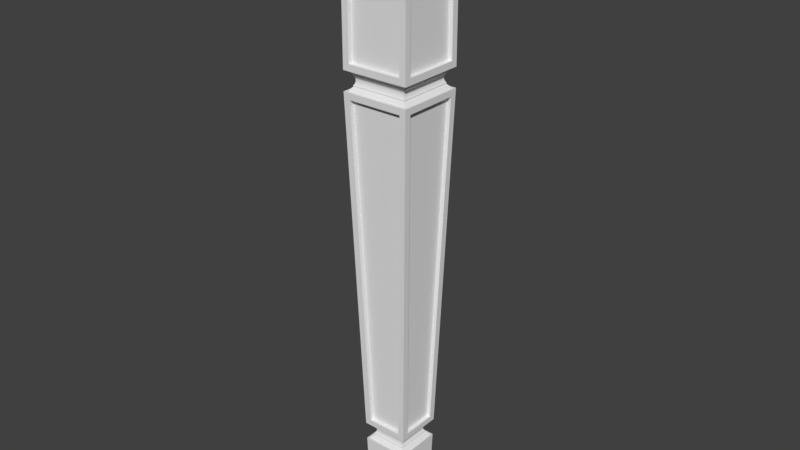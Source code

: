 # Source: OWP_1719.blend  (saved by Blender 2.78.0; exported with 4.5.12 LTS)
import bpy
from mathutils import Matrix  # noqa: F401  (used for matrix-valued properties, if any)

bpy.ops.wm.read_factory_settings(use_empty=True)
scene = bpy.context.scene
scene.name = 'Scene'

# ---- collections
col_collection_1 = bpy.data.collections.new('Collection 1'); scene.collection.children.link(col_collection_1)

# ---- world
world_world = bpy.data.worlds.new('World'); scene.world = world_world
world_world.color = (0.05088, 0.05088, 0.05088)
world_world.use_sun_shadow = False
world_world.sun_shadow_jitter_overblur = 0.0
world_world.cycles.sampling_method = 'MANUAL'

# ---- meshes
me_owp_1719_3dsolid = bpy.data.meshes.new('OWP 1719 3dsolid')
me_owp_1719_3dsolid.from_pydata([(3.494, 0.9679, 5.497), (3.494, 3.04, 5.497), (3.256, 0.9679, 5.504), (3.256, 3.04, 5.504), (4.073, 0.3897, 25.25), (3.834, 0.3897, 25.26), (4.073, 3.618, 25.25), (3.834, 3.618, 25.26), (0.6727, 3.04, 5.497), (0.6727, 0.9679, 5.497), (0.9116, 3.04, 5.504), (0.9116, 0.9679, 5.504), (0.09456, 3.618, 25.25), (0.3335, 3.618, 25.26), (0.09456, 0.3897, 25.25), (0.3335, 0.3897, 25.26), (0.4805, 0.2533, 25.26), (3.709, 0.2533, 25.26), (0.4805, 0.003443, 25.25), (3.709, 0.003443, 25.25), (3.13, 0.8315, 5.504), (3.13, 0.5816, 5.497), (1.059, 0.8315, 5.504), (1.059, 0.5816, 5.497), (3.709, 3.732, 25.26), (0.4805, 3.732, 25.26), (3.709, 3.982, 25.25), (0.4805, 3.982, 25.25), (3.13, 3.153, 5.504), (3.13, 3.403, 5.497), (1.059, 3.153, 5.504), (1.059, 3.403, 5.497), (0.4586, -0.007528, 35.62), (0.4586, 0.2425, 35.62), (3.709, -0.007528, 35.62), (3.709, 0.2425, 35.62), (3.709, -0.007528, 27.13), (3.709, 0.2425, 27.13), (0.4586, -0.007528, 27.13), (0.4586, 0.2425, 27.13), (3.834, 3.617, 35.62), (4.084, 3.617, 35.62), (3.834, 0.3675, 35.62), (4.084, 0.3675, 35.62), (3.834, 0.3675, 27.13), (4.084, 0.3675, 27.13), (3.834, 3.617, 27.13), (4.084, 3.617, 27.13), (3.326, 3.234, 4.03), (3.246, 3.155, 4.152), (3.326, 0.7504, 4.03), (3.246, 0.83, 4.152), (3.14, 0.9361, 4.253), (3.14, 3.049, 4.253), (3.14, 3.049, 4.316), (3.14, 0.9361, 4.316), (3.096, 0.9802, 4.372), (3.096, 3.005, 4.372), (3.054, 2.963, 4.47), (3.064, 1.012, 4.435), (3.064, 2.973, 4.435), (3.047, 2.956, 4.504), (3.047, 1.029, 4.504), (3.044, 1.032, 4.54), (3.044, 2.953, 4.54), (3.044, 1.032, 4.576), (3.044, 2.953, 4.576), (3.054, 1.022, 4.47), (3.044, 2.953, 4.611), (3.047, 2.956, 4.647), (3.047, 1.029, 4.647), (3.054, 1.022, 4.682), (3.054, 2.963, 4.682), (3.096, 3.005, 4.78), (3.064, 1.012, 4.716), (3.064, 2.973, 4.716), (3.14, 3.049, 4.835), (3.14, 0.9361, 4.835), (3.096, 0.9802, 4.78), (3.044, 1.032, 4.611), (3.14, 3.049, 4.898), (3.14, 0.9361, 4.898), (3.246, 3.155, 4.999), (3.246, 0.83, 4.999), (3.326, 0.7504, 5.122), (3.326, 3.234, 5.122), (4.084, 3.992, 25.63), (3.484, 3.392, 5.122), (3.484, 0.5926, 5.122), (4.084, -0.007528, 25.63), (3.926, 3.835, 25.63), (3.847, 3.756, 25.75), (3.926, 0.1496, 25.63), (3.847, 0.2292, 25.75), (3.741, 0.3352, 25.85), (3.741, 3.65, 25.85), (3.741, 3.65, 25.93), (3.741, 0.3352, 25.93), (3.7, 0.3761, 25.98), (3.7, 3.609, 25.98), (3.651, 3.56, 26.12), (3.67, 0.4062, 26.05), (3.67, 3.579, 26.05), (3.645, 3.554, 26.19), (3.645, 0.4309, 26.19), (3.651, 0.4247, 26.26), (3.651, 3.56, 26.26), (3.7, 3.609, 26.39), (3.67, 0.4062, 26.33), (3.67, 3.579, 26.33), (3.741, 3.65, 26.45), (3.741, 0.3352, 26.45), (3.7, 0.3761, 26.39), (3.651, 0.4247, 26.12), (3.741, 3.65, 26.53), (3.741, 0.3352, 26.53), (3.847, 3.756, 26.63), (3.847, 0.2292, 26.63), (3.926, 0.1496, 26.75), (3.926, 3.835, 26.75), (3.452, 3.36, 4.03), (3.452, 0.6245, 4.03), (3.334, 3.242, 1e-06), (3.334, 0.7425, 1e-06), (0.7157, 3.36, 4.03), (0.8336, 3.242, 1e-06), (0.7157, 0.6245, 4.03), (0.8336, 0.7425, 1e-06), (1.027, 3.049, 4.253), (0.9211, 3.155, 4.152), (1.027, 0.9361, 4.253), (0.9211, 0.83, 4.152), (0.8416, 0.7504, 4.03), (0.8416, 3.234, 4.03), (1.027, 3.049, 4.316), (1.027, 0.9361, 4.316), (1.123, 2.953, 4.576), (1.123, 2.953, 4.54), (1.123, 1.032, 4.576), (1.12, 2.956, 4.504), (1.12, 1.029, 4.504), (1.113, 1.022, 4.47), (1.113, 2.963, 4.47), (1.071, 3.005, 4.372), (1.103, 1.012, 4.435), (1.103, 2.973, 4.435), (1.071, 0.9802, 4.372), (1.123, 1.032, 4.54), (1.027, 0.9361, 4.835), (1.027, 3.049, 4.835), (1.071, 0.9802, 4.78), (1.071, 3.005, 4.78), (1.113, 2.963, 4.682), (1.103, 1.012, 4.716), (1.103, 2.973, 4.716), (1.12, 2.956, 4.647), (1.12, 1.029, 4.647), (1.123, 1.032, 4.611), (1.123, 2.953, 4.611), (1.113, 1.022, 4.682), (1.027, 3.049, 4.898), (1.027, 0.9361, 4.898), (0.8416, 3.234, 5.122), (0.9211, 3.155, 4.999), (0.8416, 0.7504, 5.122), (0.9211, 0.83, 4.999), (0.0836, 3.992, 25.63), (0.6837, 0.5926, 5.122), (0.6837, 3.392, 5.122), (0.0836, -0.007528, 25.63), (0.4264, 3.65, 25.85), (0.3203, 3.756, 25.75), (0.4264, 0.3352, 25.85), (0.3203, 0.2292, 25.75), (0.2408, 0.1496, 25.63), (0.2408, 3.835, 25.63), (0.4264, 3.65, 25.93), (0.4264, 0.3352, 25.93), (0.4264, 0.3352, 26.45), (0.4264, 3.65, 26.45), (0.4672, 0.3761, 26.39), (0.4672, 3.609, 26.39), (0.5158, 3.56, 26.26), (0.4974, 0.4062, 26.33), (0.4974, 3.579, 26.33), (0.522, 3.554, 26.19), (0.522, 0.4309, 26.19), (0.5158, 0.4247, 26.12), (0.5158, 3.56, 26.12), (0.4672, 3.609, 25.98), (0.4974, 0.4062, 26.05), (0.4974, 3.579, 26.05), (0.4672, 0.3761, 25.98), (0.5158, 0.4247, 26.26), (0.4264, 3.65, 26.53), (0.4264, 0.3352, 26.53), (0.2408, 3.835, 26.75), (0.3203, 3.756, 26.63), (0.2408, 0.1496, 26.75), (0.3203, 0.2292, 26.63), (4.084, -0.007528, 36.0), (4.084, 3.992, 36.0), (4.084, -0.007528, 26.75), (4.084, 3.992, 26.75), (0.0836, -0.007528, 26.75), (0.0836, -0.007528, 36.0), (0.0836, 3.992, 26.75), (0.0836, 3.992, 36.0)], [], [(0, 1, 2), (1, 3, 2), (4, 0, 5), (0, 2, 5), (6, 4, 7), (4, 5, 7), (6, 7, 1), (7, 3, 1), (7, 5, 3), (5, 2, 3), (8, 9, 10), (9, 11, 10), (12, 8, 13), (8, 10, 13), (14, 12, 15), (12, 13, 15), (14, 15, 9), (15, 11, 9), (13, 10, 15), (10, 11, 15), (16, 17, 18), (17, 19, 18), (20, 21, 17), (21, 19, 17), (20, 22, 21), (22, 23, 21), (22, 16, 23), (16, 18, 23), (17, 16, 20), (16, 22, 20), (24, 25, 26), (25, 27, 26), (28, 24, 29), (24, 26, 29), (30, 28, 31), (28, 29, 31), (30, 31, 25), (31, 27, 25), (24, 28, 25), (28, 30, 25), (32, 33, 34), (33, 35, 34), (36, 34, 37), (34, 35, 37), (36, 37, 38), (37, 39, 38), (32, 38, 33), (38, 39, 33), (33, 39, 35), (39, 37, 35), (40, 41, 42), (41, 43, 42), (44, 42, 45), (42, 43, 45), (44, 45, 46), (45, 47, 46), (40, 46, 41), (46, 47, 41), (42, 44, 40), (44, 46, 40), (48, 49, 50), (50, 49, 51), (52, 51, 53), (53, 51, 49), (53, 54, 52), (54, 55, 52), (55, 54, 56), (54, 57, 56), (58, 59, 60), (61, 62, 58), (62, 61, 63), (61, 64, 63), (65, 63, 66), (62, 67, 58), (67, 59, 58), (59, 56, 60), (56, 57, 60), (66, 63, 64), (66, 68, 65), (69, 70, 68), (70, 69, 71), (69, 72, 71), (73, 74, 75), (76, 77, 73), (77, 78, 73), (78, 74, 73), (74, 71, 75), (70, 79, 68), (79, 65, 68), (71, 72, 75), (76, 80, 77), (80, 81, 77), (80, 82, 81), (81, 82, 83), (84, 83, 85), (85, 83, 82), (6, 86, 4), (86, 6, 87), (6, 1, 87), (4, 88, 0), (86, 89, 4), (89, 88, 4), (88, 87, 0), (0, 87, 1), (90, 91, 92), (92, 91, 93), (94, 93, 95), (95, 93, 91), (95, 96, 94), (96, 97, 94), (97, 96, 98), (96, 99, 98), (100, 101, 102), (103, 104, 100), (104, 103, 105), (103, 106, 105), (107, 108, 109), (110, 111, 107), (111, 112, 107), (112, 108, 107), (108, 105, 109), (104, 113, 100), (113, 101, 100), (101, 98, 102), (98, 99, 102), (105, 106, 109), (110, 114, 111), (114, 115, 111), (114, 116, 115), (115, 116, 117), (118, 117, 119), (119, 117, 116), (120, 121, 122), (121, 123, 122), (124, 125, 126), (125, 127, 126), (128, 129, 130), (130, 129, 131), (132, 131, 133), (133, 131, 129), (134, 128, 135), (128, 130, 135), (136, 137, 138), (139, 140, 137), (140, 139, 141), (139, 142, 141), (143, 144, 145), (134, 135, 143), (135, 146, 143), (146, 144, 143), (144, 141, 145), (140, 147, 137), (147, 138, 137), (141, 142, 145), (148, 149, 150), (149, 151, 150), (152, 153, 154), (155, 156, 152), (156, 155, 157), (155, 158, 157), (138, 157, 136), (156, 159, 152), (159, 153, 152), (153, 150, 154), (150, 151, 154), (157, 158, 136), (160, 149, 161), (149, 148, 161), (162, 163, 164), (164, 163, 165), (161, 165, 160), (160, 165, 163), (14, 166, 12), (9, 167, 14), (167, 9, 168), (9, 8, 168), (166, 168, 12), (167, 169, 14), (169, 166, 14), (168, 8, 12), (170, 171, 172), (172, 171, 173), (174, 173, 175), (175, 173, 171), (176, 170, 177), (170, 172, 177), (178, 179, 180), (179, 181, 180), (182, 183, 184), (185, 186, 182), (186, 185, 187), (185, 188, 187), (189, 190, 191), (176, 177, 189), (177, 192, 189), (192, 190, 189), (190, 187, 191), (186, 193, 182), (193, 183, 182), (183, 180, 184), (180, 181, 184), (187, 188, 191), (194, 179, 195), (179, 178, 195), (196, 197, 198), (198, 197, 199), (195, 199, 194), (194, 199, 197), (123, 127, 122), (127, 125, 122), (120, 122, 124), (122, 125, 124), (121, 126, 123), (126, 127, 123), (50, 51, 132), (132, 51, 131), (130, 131, 52), (52, 131, 51), (52, 55, 130), (55, 135, 130), (135, 55, 146), (55, 56, 146), (67, 144, 59), (62, 140, 67), (140, 62, 147), (62, 63, 147), (138, 147, 65), (140, 141, 67), (141, 144, 67), (144, 146, 59), (146, 56, 59), (65, 147, 63), (65, 79, 138), (70, 156, 79), (156, 70, 159), (70, 71, 159), (78, 153, 74), (77, 148, 78), (148, 150, 78), (150, 153, 78), (153, 159, 74), (156, 157, 79), (157, 138, 79), (159, 71, 74), (77, 81, 148), (81, 161, 148), (81, 83, 161), (161, 83, 165), (164, 165, 84), (84, 165, 83), (162, 87, 85), (164, 167, 162), (164, 84, 167), (167, 84, 88), (87, 88, 85), (85, 88, 84), (167, 168, 162), (168, 87, 162), (19, 89, 18), (89, 19, 88), (19, 21, 88), (18, 167, 23), (89, 169, 18), (169, 167, 18), (167, 88, 23), (23, 88, 21), (92, 93, 174), (174, 93, 173), (172, 173, 94), (94, 173, 93), (41, 200, 43), (200, 41, 201), (45, 202, 47), (45, 43, 202), (202, 203, 47), (203, 201, 47), (47, 201, 41), (200, 202, 43), (94, 97, 172), (97, 177, 172), (177, 97, 192), (97, 98, 192), (113, 190, 101), (104, 186, 113), (186, 104, 193), (104, 105, 193), (112, 183, 108), (111, 178, 112), (178, 180, 112), (180, 183, 112), (183, 193, 108), (186, 187, 113), (187, 190, 113), (190, 192, 101), (192, 98, 101), (193, 105, 108), (204, 205, 206), (205, 207, 206), (111, 115, 178), (115, 195, 178), (115, 117, 195), (195, 117, 199), (198, 199, 118), (118, 199, 117), (205, 200, 207), (200, 201, 207), (34, 205, 32), (205, 34, 200), (38, 204, 36), (38, 32, 204), (205, 204, 32), (204, 202, 36), (202, 200, 36), (36, 200, 34), (120, 48, 121), (120, 124, 48), (48, 124, 133), (121, 132, 126), (48, 50, 121), (50, 132, 121), (132, 133, 126), (126, 133, 124), (53, 49, 128), (128, 49, 129), (133, 129, 48), (48, 129, 49), (54, 53, 134), (53, 128, 134), (66, 64, 136), (61, 139, 64), (139, 61, 142), (61, 58, 142), (57, 145, 60), (54, 134, 57), (134, 143, 57), (143, 145, 57), (145, 142, 60), (139, 137, 64), (137, 136, 64), (142, 58, 60), (149, 76, 151), (76, 73, 151), (72, 154, 75), (69, 155, 72), (155, 69, 158), (69, 68, 158), (136, 158, 66), (155, 152, 72), (152, 154, 72), (154, 151, 75), (151, 73, 75), (158, 68, 66), (80, 76, 160), (76, 149, 160), (85, 82, 162), (162, 82, 163), (160, 163, 80), (80, 163, 82), (27, 86, 26), (31, 168, 27), (168, 31, 87), (31, 29, 87), (86, 87, 26), (168, 166, 27), (166, 86, 27), (87, 29, 26), (86, 90, 89), (86, 166, 90), (90, 166, 175), (89, 174, 169), (90, 92, 89), (92, 174, 89), (174, 175, 169), (169, 175, 166), (95, 91, 170), (170, 91, 171), (175, 171, 90), (90, 171, 91), (96, 95, 176), (95, 170, 176), (179, 110, 181), (110, 107, 181), (106, 184, 109), (103, 185, 106), (185, 103, 188), (103, 100, 188), (99, 191, 102), (96, 176, 99), (176, 189, 99), (189, 191, 99), (191, 188, 102), (185, 182, 106), (182, 184, 106), (184, 181, 109), (181, 107, 109), (188, 100, 102), (114, 110, 194), (110, 179, 194), (119, 116, 196), (196, 116, 197), (194, 197, 114), (114, 197, 116), (196, 203, 119), (198, 204, 196), (198, 118, 204), (204, 118, 202), (203, 202, 119), (119, 202, 118), (204, 206, 196), (206, 203, 196), (206, 207, 203), (207, 201, 203)])
_uv = me_owp_1719_3dsolid.uv_layers.new(name='UVMap')
_uv.uv.foreach_set('vector', [0.1182, 0.8225, 0.1182, 0.8853, 0.1111, 0.8225, 0.1182, 0.8853, 0.1111, 0.8853, 0.1111, 0.8225, 1.0, 0.0, 1.0, 0.5988, 0.9929, 0.0, 1.0, 0.5988, 0.9929, 0.5988, 0.9929, 0.0, 0.6504, 0.8038, 0.6504, 0.9016, 0.6433, 0.8038, 0.6504, 0.9016, 0.6433, 0.9016, 0.6433, 0.8038, 0.9858, 0.5988, 0.9787, 0.5988, 0.9858, 1.445e-08, 0.9787, 0.5988, 0.9787, 0.0, 0.9858, 1.445e-08, 0.5715, 0.5989, 0.4756, 0.5989, 0.5543, 0.0, 0.4756, 0.5989, 0.4927, 0.0, 0.5543, 0.0, 0.104, 0.8853, 0.104, 0.8225, 0.1111, 0.8853, 0.104, 0.8225, 0.1111, 0.8225, 0.1111, 0.8853, 0.9716, 0.5988, 0.9716, 1.445e-08, 0.9787, 0.5988, 0.9716, 1.445e-08, 0.9787, 0.0, 0.9787, 0.5988, 0.3589, 0.9192, 0.3589, 0.8214, 0.366, 0.9192, 0.3589, 0.8214, 0.366, 0.8214, 0.366, 0.9192, 0.9929, 0.5988, 0.9858, 0.5988, 0.9929, 2.89e-08, 0.9858, 0.5988, 0.9858, 0.0, 0.9929, 2.89e-08, 0.7634, 0.5978, 0.7806, 0.0, 0.8593, 0.5978, 0.7806, 0.0, 0.8422, 0.0, 0.8593, 0.5978, 0.6359, 0.9016, 0.6359, 0.8038, 0.6433, 0.9016, 0.6359, 0.8038, 0.6433, 0.8038, 0.6433, 0.9016, 0.9642, 0.0, 0.9716, 2.89e-08, 0.9642, 0.5992, 0.9716, 2.89e-08, 0.9716, 0.5992, 0.9642, 0.5992, 0.104, 0.8225, 0.104, 0.8853, 0.0966, 0.8225, 0.104, 0.8853, 0.0966, 0.8853, 0.0966, 0.8225, 0.9567, 0.2137, 0.9567, 0.8117, 0.9493, 0.2137, 0.9567, 0.8117, 0.9493, 0.8117, 0.9493, 0.2137, 0.6674, 0.0, 0.7634, 0.0, 0.6846, 0.5987, 0.7634, 0.0, 0.7462, 0.5987, 0.6846, 0.5987, 0.6359, 0.8038, 0.6359, 0.9016, 0.6285, 0.8038, 0.6359, 0.9016, 0.6285, 0.9016, 0.6285, 0.8038, 0.9642, 0.2137, 0.9642, 0.8129, 0.9567, 0.2137, 0.9642, 0.8129, 0.9567, 0.8129, 0.9567, 0.2137, 0.366, 0.8841, 0.366, 0.8214, 0.3734, 0.8841, 0.366, 0.8214, 0.3734, 0.8214, 0.3734, 0.8841, 0.9419, 0.2137, 0.9493, 0.2137, 0.9419, 0.8117, 0.9493, 0.2137, 0.9493, 0.8117, 0.9419, 0.8117, 0.6674, 0.0, 0.6503, 0.5987, 0.5715, 0.0, 0.6503, 0.5987, 0.5887, 0.5987, 0.5715, 0.0, 0.6668, 0.8383, 0.6594, 0.8383, 0.6668, 0.7398, 0.6594, 0.8383, 0.6594, 0.7398, 0.6668, 0.7398, 0.9201, 0.8561, 0.9201, 0.5987, 0.9275, 0.8561, 0.9201, 0.5987, 0.9275, 0.5987, 0.9275, 0.8561, 0.6136, 0.8038, 0.621, 0.8038, 0.6136, 0.9023, 0.621, 0.8038, 0.621, 0.9023, 0.6136, 0.9023, 0.9275, 0.8561, 0.9275, 0.5987, 0.9349, 0.8561, 0.9275, 0.5987, 0.9349, 0.5987, 0.9349, 0.8561, 0.4756, 0.6205, 0.4756, 0.8781, 0.379, 0.6205, 0.4756, 0.8781, 0.379, 0.8781, 0.379, 0.6205, 0.6519, 0.7398, 0.6594, 0.7398, 0.6519, 0.8383, 0.6594, 0.7398, 0.6594, 0.8383, 0.6519, 0.8383, 0.9127, 0.5987, 0.9127, 0.8563, 0.9052, 0.5987, 0.9127, 0.8563, 0.9052, 0.8563, 0.9052, 0.5987, 0.621, 0.8038, 0.6285, 0.8038, 0.621, 0.9023, 0.6285, 0.8038, 0.6285, 0.9023, 0.621, 0.9023, 0.9201, 0.5987, 0.9201, 0.8563, 0.9127, 0.5987, 0.9201, 0.8563, 0.9127, 0.8563, 0.9127, 0.5987, 0.0, 0.879, 1.772e-09, 0.6216, 0.0966, 0.879, 1.772e-09, 0.6216, 0.0966, 0.6216, 0.0966, 0.879, 0.6052, 0.9431, 0.6017, 0.9407, 0.6052, 0.8678, 0.6052, 0.8678, 0.6017, 0.9407, 0.6017, 0.8703, 0.6604, 0.7366, 0.6635, 0.7398, 0.5976, 0.7366, 0.5976, 0.7366, 0.6635, 0.7398, 0.5944, 0.7398, 0.6136, 0.8678, 0.6117, 0.8678, 0.6136, 0.8038, 0.6117, 0.8678, 0.6117, 0.8038, 0.6136, 0.8038, 0.6117, 0.8038, 0.6117, 0.8678, 0.6101, 0.8052, 0.6117, 0.8678, 0.6101, 0.8665, 0.6101, 0.8052, 0.6073, 0.8652, 0.6083, 0.8061, 0.6083, 0.8656, 0.6062, 0.865, 0.6062, 0.8066, 0.6073, 0.8652, 0.6062, 0.8066, 0.6062, 0.865, 0.6052, 0.8067, 0.6062, 0.865, 0.6052, 0.8649, 0.6052, 0.8067, 0.6041, 0.8067, 0.6052, 0.8067, 0.6041, 0.8649, 0.6062, 0.8066, 0.6073, 0.8064, 0.6073, 0.8652, 0.6073, 0.8064, 0.6083, 0.8061, 0.6073, 0.8652, 0.6083, 0.8061, 0.6101, 0.8052, 0.6083, 0.8656, 0.6101, 0.8052, 0.6101, 0.8665, 0.6083, 0.8656, 0.6041, 0.8649, 0.6052, 0.8067, 0.6052, 0.8649, 0.6041, 0.8649, 0.6031, 0.8649, 0.6041, 0.8067, 0.602, 0.865, 0.602, 0.8066, 0.6031, 0.8649, 0.602, 0.8066, 0.602, 0.865, 0.601, 0.8064, 0.602, 0.865, 0.601, 0.8652, 0.601, 0.8064, 0.598, 0.8665, 0.5999, 0.8061, 0.5999, 0.8656, 0.5963, 0.8678, 0.5963, 0.8038, 0.598, 0.8665, 0.5963, 0.8038, 0.598, 0.8052, 0.598, 0.8665, 0.598, 0.8052, 0.5999, 0.8061, 0.598, 0.8665, 0.5999, 0.8061, 0.601, 0.8064, 0.5999, 0.8656, 0.602, 0.8066, 0.6031, 0.8067, 0.6031, 0.8649, 0.6031, 0.8067, 0.6041, 0.8067, 0.6031, 0.8649, 0.601, 0.8064, 0.601, 0.8652, 0.5999, 0.8656, 0.5963, 0.8678, 0.5944, 0.8678, 0.5963, 0.8038, 0.5944, 0.8678, 0.5944, 0.8038, 0.5963, 0.8038, 0.5976, 0.6021, 0.5944, 0.5989, 0.6604, 0.6021, 0.6604, 0.6021, 0.5944, 0.5989, 0.6635, 0.5989, 0.909, 0.9315, 0.9052, 0.9291, 0.909, 0.8563, 0.909, 0.8563, 0.9052, 0.9291, 0.9052, 0.8587, 0.1078, 0.6103, 0.1189, 0.6216, 0.01181, 0.6103, 0.1189, 0.6216, 0.1078, 0.6103, 0.1011, 0.0, 0.1078, 0.6103, 0.09057, 0.01137, 0.1011, 0.0, 0.01181, 0.6103, 0.01784, 1.445e-08, 0.02899, 0.01137, 0.1189, 0.6216, 0.0, 0.6216, 0.01181, 0.6103, 0.0, 0.6216, 0.01784, 1.445e-08, 0.01181, 0.6103, 0.01784, 1.445e-08, 0.1011, 0.0, 0.02899, 0.01137, 0.02899, 0.01137, 0.1011, 0.0, 0.09057, 0.01137, 0.9385, 0.8221, 0.9349, 0.8197, 0.9385, 0.7104, 0.9385, 0.7104, 0.9349, 0.8197, 0.9349, 0.7128, 0.8625, 0.1101, 0.8593, 0.1069, 0.961, 0.1101, 0.961, 0.1101, 0.8593, 0.1069, 0.9642, 0.1069, 0.1167, 0.8225, 0.1144, 0.8225, 0.1167, 0.7221, 0.1144, 0.8225, 0.1144, 0.7221, 0.1167, 0.7221, 0.1144, 0.7221, 0.1144, 0.8225, 0.1127, 0.7233, 0.1144, 0.8225, 0.1127, 0.8213, 0.1127, 0.7233, 0.1088, 0.8198, 0.1109, 0.7242, 0.1109, 0.8203, 0.1068, 0.8196, 0.1068, 0.725, 0.1088, 0.8198, 0.1068, 0.725, 0.1068, 0.8196, 0.1047, 0.7248, 0.1068, 0.8196, 0.1047, 0.8198, 0.1047, 0.7248, 0.1007, 0.8213, 0.1026, 0.7242, 0.1026, 0.8203, 0.09895, 0.8225, 0.09895, 0.7221, 0.1007, 0.8213, 0.09895, 0.7221, 0.1007, 0.7233, 0.1007, 0.8213, 0.1007, 0.7233, 0.1026, 0.7242, 0.1007, 0.8213, 0.1026, 0.7242, 0.1047, 0.7248, 0.1026, 0.8203, 0.1068, 0.725, 0.1088, 0.7248, 0.1088, 0.8198, 0.1088, 0.7248, 0.1109, 0.7242, 0.1088, 0.8198, 0.1109, 0.7242, 0.1127, 0.7233, 0.1109, 0.8203, 0.1127, 0.7233, 0.1127, 0.8213, 0.1109, 0.8203, 0.1047, 0.7248, 0.1047, 0.8198, 0.1026, 0.8203, 0.09895, 0.8225, 0.0966, 0.8225, 0.09895, 0.7221, 0.0966, 0.8225, 0.0966, 0.7221, 0.09895, 0.7221, 0.8625, 0.003213, 0.8593, 2.167e-08, 0.961, 0.003213, 0.961, 0.003213, 0.8593, 2.167e-08, 0.9642, 0.0, 0.6674, 0.7104, 0.6637, 0.708, 0.6674, 0.5987, 0.6674, 0.5987, 0.6637, 0.708, 0.6637, 0.6011, 0.9407, 0.3359, 0.8593, 0.3359, 0.9371, 0.2137, 0.8593, 0.3359, 0.8628, 0.2137, 0.9371, 0.2137, 0.379, 1.0, 0.3825, 0.8781, 0.4603, 1.0, 0.3825, 0.8781, 0.4568, 0.8781, 0.4603, 1.0, 0.5976, 0.6726, 0.5944, 0.6693, 0.6604, 0.6726, 0.6604, 0.6726, 0.5944, 0.6693, 0.6635, 0.6693, 0.9164, 0.9315, 0.9127, 0.9291, 0.9164, 0.8563, 0.9164, 0.8563, 0.9127, 0.9291, 0.9127, 0.8587, 0.6501, 0.7398, 0.6519, 0.7398, 0.6501, 0.8038, 0.6519, 0.7398, 0.6519, 0.8038, 0.6501, 0.8038, 0.6423, 0.7427, 0.6433, 0.7427, 0.6423, 0.8009, 0.6444, 0.7426, 0.6444, 0.801, 0.6433, 0.7427, 0.6444, 0.801, 0.6444, 0.7426, 0.6454, 0.8012, 0.6444, 0.7426, 0.6454, 0.7424, 0.6454, 0.8012, 0.6484, 0.7411, 0.6464, 0.8015, 0.6464, 0.7421, 0.6501, 0.7398, 0.6501, 0.8038, 0.6484, 0.7411, 0.6501, 0.8038, 0.6484, 0.8025, 0.6484, 0.7411, 0.6484, 0.8025, 0.6464, 0.8015, 0.6484, 0.7411, 0.6464, 0.8015, 0.6454, 0.8012, 0.6464, 0.7421, 0.6444, 0.801, 0.6433, 0.8009, 0.6433, 0.7427, 0.6433, 0.8009, 0.6423, 0.8009, 0.6433, 0.7427, 0.6454, 0.8012, 0.6454, 0.7424, 0.6464, 0.7421, 0.6346, 0.8038, 0.6346, 0.7398, 0.6362, 0.8025, 0.6346, 0.7398, 0.6362, 0.7411, 0.6362, 0.8025, 0.6391, 0.7424, 0.6381, 0.8015, 0.6381, 0.7421, 0.6401, 0.7426, 0.6401, 0.801, 0.6391, 0.7424, 0.6401, 0.801, 0.6401, 0.7426, 0.6412, 0.8009, 0.6401, 0.7426, 0.6412, 0.7427, 0.6412, 0.8009, 0.6423, 0.8009, 0.6412, 0.8009, 0.6423, 0.7427, 0.6401, 0.801, 0.6391, 0.8012, 0.6391, 0.7424, 0.6391, 0.8012, 0.6381, 0.8015, 0.6391, 0.7424, 0.6381, 0.8015, 0.6362, 0.8025, 0.6381, 0.7421, 0.6362, 0.8025, 0.6362, 0.7411, 0.6381, 0.7421, 0.6412, 0.8009, 0.6412, 0.7427, 0.6423, 0.7427, 0.6328, 0.7398, 0.6346, 0.7398, 0.6328, 0.8038, 0.6346, 0.7398, 0.6346, 0.8038, 0.6328, 0.8038, 0.6017, 0.9431, 0.5981, 0.9407, 0.6017, 0.8678, 0.6017, 0.8678, 0.5981, 0.9407, 0.5981, 0.8703, 0.6604, 0.6661, 0.6635, 0.6693, 0.5976, 0.6661, 0.5976, 0.6661, 0.6635, 0.6693, 0.5944, 0.6693, 0.3685, 0.01133, 0.4756, 0.0, 0.4644, 0.01133, 0.3857, 0.6091, 0.3745, 0.6205, 0.3685, 0.01133, 0.3745, 0.6205, 0.3857, 0.6091, 0.4577, 0.6205, 0.3857, 0.6091, 0.4472, 0.6091, 0.4577, 0.6205, 0.4756, 0.0, 0.4577, 0.6205, 0.4644, 0.01133, 0.3745, 0.6205, 0.3567, 0.0, 0.3685, 0.01133, 0.3567, 0.0, 0.4756, 0.0, 0.3685, 0.01133, 0.4577, 0.6205, 0.4472, 0.6091, 0.4644, 0.01133, 0.961, 0.2105, 0.9642, 0.2137, 0.8625, 0.2105, 0.8625, 0.2105, 0.9642, 0.2137, 0.8593, 0.2137, 0.3771, 0.9331, 0.3734, 0.9306, 0.3771, 0.8214, 0.3771, 0.8214, 0.3734, 0.9306, 0.3734, 0.8238, 0.3612, 0.8214, 0.3589, 0.8214, 0.3612, 0.7209, 0.3589, 0.8214, 0.3589, 0.7209, 0.3612, 0.7209, 0.3766, 0.7209, 0.3766, 0.8214, 0.3749, 0.7222, 0.3766, 0.8214, 0.3749, 0.8201, 0.3749, 0.7222, 0.371, 0.8187, 0.3731, 0.7231, 0.3731, 0.8192, 0.369, 0.8185, 0.369, 0.7238, 0.371, 0.8187, 0.369, 0.7238, 0.369, 0.8185, 0.3669, 0.7236, 0.369, 0.8185, 0.3669, 0.8187, 0.3669, 0.7236, 0.3629, 0.8201, 0.3648, 0.7231, 0.3648, 0.8192, 0.3612, 0.8214, 0.3612, 0.7209, 0.3629, 0.8201, 0.3612, 0.7209, 0.3629, 0.7222, 0.3629, 0.8201, 0.3629, 0.7222, 0.3648, 0.7231, 0.3629, 0.8201, 0.3648, 0.7231, 0.3669, 0.7236, 0.3648, 0.8192, 0.369, 0.7238, 0.371, 0.7236, 0.371, 0.8187, 0.371, 0.7236, 0.3731, 0.7231, 0.371, 0.8187, 0.3731, 0.7231, 0.3749, 0.7222, 0.3731, 0.8192, 0.3749, 0.7222, 0.3749, 0.8201, 0.3731, 0.8192, 0.3669, 0.7236, 0.3669, 0.8187, 0.3648, 0.8192, 0.3789, 0.8214, 0.3766, 0.8214, 0.3789, 0.7209, 0.3766, 0.8214, 0.3766, 0.7209, 0.3789, 0.7209, 0.9385, 0.7104, 0.9349, 0.708, 0.9385, 0.5987, 0.9385, 0.5987, 0.9349, 0.708, 0.9349, 0.6011, 0.961, 0.1037, 0.9642, 0.1069, 0.8625, 0.1037, 0.8625, 0.1037, 0.9642, 0.1069, 0.8593, 0.1069, 0.5499, 0.8792, 0.5499, 0.9549, 0.4756, 0.8792, 0.5499, 0.9549, 0.4756, 0.9549, 0.4756, 0.8792, 0.8593, 0.458, 0.8628, 0.3359, 0.9407, 0.458, 0.8628, 0.3359, 0.9371, 0.3359, 0.9407, 0.458, 0.8593, 0.458, 0.9407, 0.458, 0.8628, 0.5801, 0.9407, 0.458, 0.9371, 0.5801, 0.8628, 0.5801, 0.9237, 0.9315, 0.92, 0.9291, 0.9237, 0.8563, 0.9237, 0.8563, 0.92, 0.9291, 0.92, 0.8587, 0.6604, 0.6726, 0.6635, 0.6693, 0.6604, 0.7366, 0.6604, 0.7366, 0.6635, 0.6693, 0.6635, 0.7398, 0.5944, 0.7398, 0.5963, 0.7398, 0.5944, 0.8038, 0.5963, 0.7398, 0.5963, 0.8038, 0.5944, 0.8038, 0.5963, 0.8038, 0.5963, 0.7398, 0.598, 0.8025, 0.5963, 0.7398, 0.598, 0.7411, 0.598, 0.8025, 0.6009, 0.7424, 0.5999, 0.8015, 0.5999, 0.7421, 0.6019, 0.7426, 0.6019, 0.801, 0.6009, 0.7424, 0.6019, 0.801, 0.6019, 0.7426, 0.603, 0.8009, 0.6019, 0.7426, 0.603, 0.7427, 0.603, 0.8009, 0.604, 0.8009, 0.603, 0.8009, 0.604, 0.7427, 0.6019, 0.801, 0.6009, 0.8012, 0.6009, 0.7424, 0.6009, 0.8012, 0.5999, 0.8015, 0.6009, 0.7424, 0.5999, 0.8015, 0.598, 0.8025, 0.5999, 0.7421, 0.598, 0.8025, 0.598, 0.7411, 0.5999, 0.7421, 0.604, 0.7427, 0.603, 0.8009, 0.603, 0.7427, 0.604, 0.7427, 0.6051, 0.7427, 0.604, 0.8009, 0.6061, 0.7426, 0.6061, 0.801, 0.6051, 0.7427, 0.6061, 0.801, 0.6061, 0.7426, 0.6072, 0.8012, 0.6061, 0.7426, 0.6072, 0.7424, 0.6072, 0.8012, 0.6101, 0.7411, 0.6082, 0.8015, 0.6082, 0.7421, 0.6117, 0.7398, 0.6117, 0.8038, 0.6101, 0.7411, 0.6117, 0.8038, 0.6101, 0.8025, 0.6101, 0.7411, 0.6101, 0.8025, 0.6082, 0.8015, 0.6101, 0.7411, 0.6082, 0.8015, 0.6072, 0.8012, 0.6082, 0.7421, 0.6061, 0.801, 0.6051, 0.8009, 0.6051, 0.7427, 0.6051, 0.8009, 0.604, 0.8009, 0.6051, 0.7427, 0.6072, 0.8012, 0.6072, 0.7424, 0.6082, 0.7421, 0.6117, 0.7398, 0.6136, 0.7398, 0.6117, 0.8038, 0.6136, 0.7398, 0.6136, 0.8038, 0.6117, 0.8038, 0.6604, 0.6021, 0.6635, 0.5989, 0.6604, 0.6661, 0.6604, 0.6661, 0.6635, 0.5989, 0.6635, 0.6693, 0.9164, 0.8563, 0.92, 0.8587, 0.9164, 0.9315, 0.9164, 0.9315, 0.92, 0.8587, 0.92, 0.9291, 0.6721, 0.9591, 0.6674, 0.879, 0.6721, 0.8838, 0.746, 0.9591, 0.7507, 0.9638, 0.6721, 0.9591, 0.746, 0.9591, 0.746, 0.8838, 0.7507, 0.9638, 0.7507, 0.9638, 0.746, 0.8838, 0.7507, 0.879, 0.6674, 0.879, 0.7507, 0.879, 0.6721, 0.8838, 0.6721, 0.8838, 0.7507, 0.879, 0.746, 0.8838, 0.7507, 0.9638, 0.6674, 0.9638, 0.6721, 0.9591, 0.6674, 0.9638, 0.6674, 0.879, 0.6721, 0.9591, 0.2489, 0.01136, 0.2378, 0.0, 0.3449, 0.01136, 0.2378, 0.0, 0.2489, 0.01136, 0.2556, 0.6214, 0.2489, 0.01136, 0.2661, 0.6101, 0.2556, 0.6214, 0.3449, 0.01136, 0.3388, 0.6214, 0.3277, 0.6101, 0.2378, 0.0, 0.3567, 0.0, 0.3449, 0.01136, 0.3567, 0.0, 0.3388, 0.6214, 0.3449, 0.01136, 0.3388, 0.6214, 0.2556, 0.6214, 0.3277, 0.6101, 0.3277, 0.6101, 0.2556, 0.6214, 0.2661, 0.6101, 0.6629, 0.95, 0.6592, 0.9476, 0.6629, 0.8383, 0.6629, 0.8383, 0.6592, 0.9476, 0.6592, 0.8407, 0.8625, 0.2105, 0.8593, 0.2137, 0.8625, 0.1101, 0.8625, 0.1101, 0.8593, 0.2137, 0.8593, 0.1069, 0.13, 0.6328, 0.2378, 0.6214, 0.2266, 0.6328, 0.2378, 0.6214, 0.13, 0.6328, 0.1189, 0.6214, 0.2266, 0.8902, 0.2378, 0.9016, 0.13, 0.8902, 0.2266, 0.8902, 0.2266, 0.6328, 0.2378, 0.9016, 0.2378, 0.9016, 0.1189, 0.9016, 0.13, 0.8902, 0.1189, 0.9016, 0.1189, 0.6214, 0.13, 0.8902, 0.13, 0.8902, 0.1189, 0.6214, 0.13, 0.6328, 0.2378, 0.6214, 0.2378, 0.9016, 0.2266, 0.6328, 0.3589, 0.6205, 0.3612, 0.6205, 0.3589, 0.7209, 0.3612, 0.6205, 0.3612, 0.7209, 0.3589, 0.7209, 0.3612, 0.7209, 0.3612, 0.6205, 0.3629, 0.7197, 0.3612, 0.6205, 0.3629, 0.6217, 0.3629, 0.7197, 0.3668, 0.6232, 0.3648, 0.7188, 0.3648, 0.6226, 0.3689, 0.6234, 0.3689, 0.718, 0.3668, 0.6232, 0.3689, 0.718, 0.3689, 0.6234, 0.371, 0.7182, 0.3689, 0.6234, 0.371, 0.6232, 0.371, 0.7182, 0.3749, 0.6217, 0.373, 0.7188, 0.373, 0.6226, 0.3766, 0.6205, 0.3766, 0.7209, 0.3749, 0.6217, 0.3766, 0.7209, 0.3749, 0.7197, 0.3749, 0.6217, 0.3749, 0.7197, 0.373, 0.7188, 0.3749, 0.6217, 0.373, 0.7188, 0.371, 0.7182, 0.373, 0.6226, 0.3689, 0.718, 0.3668, 0.7182, 0.3668, 0.6232, 0.3668, 0.7182, 0.3648, 0.7188, 0.3668, 0.6232, 0.3648, 0.7188, 0.3629, 0.7197, 0.3648, 0.6226, 0.3629, 0.7197, 0.3629, 0.6217, 0.3648, 0.6226, 0.371, 0.7182, 0.371, 0.6232, 0.373, 0.6226, 0.2378, 0.9016, 0.2378, 0.6214, 0.3567, 0.9016, 0.2378, 0.6214, 0.3567, 0.6214, 0.3567, 0.9016, 0.3766, 0.6205, 0.379, 0.6205, 0.3766, 0.7209, 0.379, 0.6205, 0.379, 0.7209, 0.3766, 0.7209, 0.961, 0.003213, 0.9642, 0.0, 0.961, 0.1037, 0.961, 0.1037, 0.9642, 0.0, 0.9642, 0.1069, 0.6556, 0.8383, 0.6592, 0.8407, 0.6556, 0.95, 0.6556, 0.95, 0.6592, 0.8407, 0.6592, 0.9476, 0.7863, 0.9623, 0.7863, 0.8411, 0.9052, 0.9623, 0.7863, 0.8411, 0.9052, 0.8411, 0.9052, 0.9623, 0.6786, 0.6101, 0.7863, 0.5987, 0.7752, 0.6101, 0.7863, 0.5987, 0.6786, 0.6101, 0.6674, 0.5987, 0.7752, 0.8676, 0.7863, 0.879, 0.6786, 0.8676, 0.7752, 0.8676, 0.7752, 0.6101, 0.7863, 0.879, 0.7863, 0.5987, 0.7863, 0.879, 0.7752, 0.6101, 0.7863, 0.879, 0.6674, 0.879, 0.6786, 0.8676, 0.6674, 0.879, 0.6674, 0.5987, 0.6786, 0.8676, 0.6786, 0.8676, 0.6674, 0.5987, 0.6786, 0.6101, 0.0, 0.879, 0.003742, 0.8829, 1.417e-08, 0.9619, 0.0, 0.879, 0.08132, 0.879, 0.003742, 0.8829, 0.003742, 0.8829, 0.08132, 0.879, 0.07757, 0.8829, 1.417e-08, 0.9619, 0.07757, 0.9581, 0.08132, 0.9619, 0.003742, 0.8829, 0.003742, 0.9581, 1.417e-08, 0.9619, 0.003742, 0.9581, 0.07757, 0.9581, 1.417e-08, 0.9619, 0.07757, 0.9581, 0.07757, 0.8829, 0.08132, 0.9619, 0.08132, 0.9619, 0.07757, 0.8829, 0.08132, 0.879, 0.5976, 0.7366, 0.5944, 0.7398, 0.5976, 0.6726, 0.5976, 0.6726, 0.5944, 0.7398, 0.5944, 0.6693, 0.5981, 0.9431, 0.5944, 0.9407, 0.5981, 0.8678, 0.5981, 0.8678, 0.5944, 0.9407, 0.5944, 0.8703, 0.6155, 0.8038, 0.6136, 0.8038, 0.6155, 0.7398, 0.6136, 0.8038, 0.6136, 0.7398, 0.6155, 0.7398, 0.6232, 0.8009, 0.6221, 0.8009, 0.6232, 0.7427, 0.6211, 0.801, 0.6211, 0.7426, 0.6221, 0.8009, 0.6211, 0.7426, 0.6211, 0.801, 0.62, 0.7424, 0.6211, 0.801, 0.62, 0.8012, 0.62, 0.7424, 0.6171, 0.8025, 0.619, 0.7421, 0.619, 0.8015, 0.6155, 0.8038, 0.6155, 0.7398, 0.6171, 0.8025, 0.6155, 0.7398, 0.6171, 0.7411, 0.6171, 0.8025, 0.6171, 0.7411, 0.619, 0.7421, 0.6171, 0.8025, 0.619, 0.7421, 0.62, 0.7424, 0.619, 0.8015, 0.6211, 0.7426, 0.6221, 0.7427, 0.6221, 0.8009, 0.6221, 0.7427, 0.6232, 0.7427, 0.6221, 0.8009, 0.62, 0.7424, 0.62, 0.8012, 0.619, 0.8015, 0.6309, 0.7398, 0.6309, 0.8038, 0.6292, 0.7411, 0.6309, 0.8038, 0.6292, 0.8025, 0.6292, 0.7411, 0.6263, 0.8012, 0.6273, 0.7421, 0.6273, 0.8015, 0.6253, 0.801, 0.6253, 0.7426, 0.6263, 0.8012, 0.6253, 0.7426, 0.6253, 0.801, 0.6242, 0.7427, 0.6253, 0.801, 0.6242, 0.8009, 0.6242, 0.7427, 0.6232, 0.7427, 0.6242, 0.7427, 0.6232, 0.8009, 0.6253, 0.7426, 0.6263, 0.7424, 0.6263, 0.8012, 0.6263, 0.7424, 0.6273, 0.7421, 0.6263, 0.8012, 0.6273, 0.7421, 0.6292, 0.7411, 0.6273, 0.8015, 0.6292, 0.7411, 0.6292, 0.8025, 0.6273, 0.8015, 0.6242, 0.7427, 0.6242, 0.8009, 0.6232, 0.8009, 0.6328, 0.8038, 0.6309, 0.8038, 0.6328, 0.7398, 0.6309, 0.8038, 0.6309, 0.7398, 0.6328, 0.7398, 0.909, 0.8563, 0.9126, 0.8587, 0.909, 0.9315, 0.909, 0.9315, 0.9126, 0.8587, 0.9126, 0.9291, 0.5976, 0.6661, 0.5944, 0.6693, 0.5976, 0.6021, 0.5976, 0.6021, 0.5944, 0.6693, 0.5944, 0.5989, 0.1307, 0.01136, 0.2378, 0.0, 0.2266, 0.01136, 0.1479, 0.6101, 0.1367, 0.6214, 0.1307, 0.01136, 0.1367, 0.6214, 0.1479, 0.6101, 0.2199, 0.6214, 0.1479, 0.6101, 0.2094, 0.6101, 0.2199, 0.6214, 0.2378, 0.0, 0.2199, 0.6214, 0.2266, 0.01136, 0.1367, 0.6214, 0.1189, 0.0, 0.1307, 0.01136, 0.1189, 0.0, 0.2378, 0.0, 0.1307, 0.01136, 0.2199, 0.6214, 0.2094, 0.6101, 0.2266, 0.01136, 0.9052, 0.5987, 0.9006, 0.6035, 0.7863, 0.5987, 0.9052, 0.5987, 0.9052, 0.7199, 0.9006, 0.6035, 0.9006, 0.6035, 0.9052, 0.7199, 0.9006, 0.7151, 0.7863, 0.5987, 0.791, 0.7151, 0.7863, 0.7199, 0.9006, 0.6035, 0.791, 0.6035, 0.7863, 0.5987, 0.791, 0.6035, 0.791, 0.7151, 0.7863, 0.5987, 0.791, 0.7151, 0.9006, 0.7151, 0.7863, 0.7199, 0.7863, 0.7199, 0.9006, 0.7151, 0.9052, 0.7199, 0.961, 0.1101, 0.9642, 0.1069, 0.961, 0.2105, 0.961, 0.2105, 0.9642, 0.1069, 0.9642, 0.2137, 0.6629, 0.8383, 0.6665, 0.8407, 0.6629, 0.95, 0.6629, 0.95, 0.6665, 0.8407, 0.6665, 0.9476, 0.09889, 0.7221, 0.0966, 0.7221, 0.09889, 0.6216, 0.0966, 0.7221, 0.0966, 0.6216, 0.09889, 0.6216, 0.1143, 0.6216, 0.1143, 0.7221, 0.1126, 0.6229, 0.1143, 0.7221, 0.1126, 0.7208, 0.1126, 0.6229, 0.1087, 0.7193, 0.1107, 0.6238, 0.1107, 0.7199, 0.1066, 0.7192, 0.1066, 0.6245, 0.1087, 0.7193, 0.1066, 0.6245, 0.1066, 0.7192, 0.1045, 0.6243, 0.1066, 0.7192, 0.1045, 0.7193, 0.1045, 0.6243, 0.1006, 0.7208, 0.1025, 0.6238, 0.1025, 0.7199, 0.09889, 0.7221, 0.09889, 0.6216, 0.1006, 0.7208, 0.09889, 0.6216, 0.1006, 0.6229, 0.1006, 0.7208, 0.1006, 0.6229, 0.1025, 0.6238, 0.1006, 0.7208, 0.1025, 0.6238, 0.1045, 0.6243, 0.1025, 0.7199, 0.1066, 0.6245, 0.1087, 0.6243, 0.1087, 0.7193, 0.1087, 0.6243, 0.1107, 0.6238, 0.1087, 0.7193, 0.1107, 0.6238, 0.1126, 0.6229, 0.1107, 0.7199, 0.1126, 0.6229, 0.1126, 0.7208, 0.1107, 0.7199, 0.1045, 0.6243, 0.1045, 0.7193, 0.1025, 0.7199, 0.1167, 0.7221, 0.1143, 0.7221, 0.1167, 0.6216, 0.1143, 0.7221, 0.1143, 0.6216, 0.1167, 0.6216, 0.6519, 0.8383, 0.6556, 0.8407, 0.6519, 0.95, 0.6519, 0.95, 0.6556, 0.8407, 0.6556, 0.9476, 0.8625, 0.1037, 0.8593, 0.1069, 0.8625, 0.003213, 0.8625, 0.003213, 0.8593, 0.1069, 0.8593, 2.167e-08, 0.791, 0.8364, 0.7863, 0.7199, 0.791, 0.7247, 0.9006, 0.8364, 0.9052, 0.8411, 0.791, 0.8364, 0.9006, 0.8364, 0.9006, 0.7247, 0.9052, 0.8411, 0.9052, 0.8411, 0.9006, 0.7247, 0.9052, 0.7199, 0.7863, 0.7199, 0.9052, 0.7199, 0.791, 0.7247, 0.791, 0.7247, 0.9052, 0.7199, 0.9006, 0.7247, 0.9052, 0.8411, 0.7863, 0.8411, 0.791, 0.8364, 0.7863, 0.8411, 0.7863, 0.7199, 0.791, 0.8364, 0.4756, 0.8792, 0.4756, 0.5989, 0.5944, 0.8792, 0.4756, 0.5989, 0.5944, 0.5989, 0.5944, 0.8792])
me_owp_1719_3dsolid.materials.append(None)
me_owp_1719_3dsolid.use_remesh_preserve_volume = False
me_owp_1719_3dsolid.use_remesh_preserve_attributes = False
me_owp_1719_3dsolid.use_mirror_vertex_groups = False
me_owp_1719_3dsolid.update()

# ---- objects
ob_owp_1719 = bpy.data.objects.new('OWP 1719', me_owp_1719_3dsolid)

# ---- transforms, parenting, visibility, modifiers, constraints
ob_owp_1719.location = (0.0, 0.0, 0.0)
ob_owp_1719.scale = (0.0254, 0.0254, 0.0254)
ob_owp_1719.display_type = 'WIRE'
ob_owp_1719.lineart.crease_threshold = 0.0

# ---- collection membership
col_collection_1.objects.link(ob_owp_1719)

# ---- scene / render settings (as saved in the file)
scene.frame_start = 1; scene.frame_end = 250; scene.frame_set(1)
scene.render.engine = 'CYCLES'
scene.render.resolution_percentage = 50
scene.render.dither_intensity = 0.0
scene.cycles.use_denoising = False
scene.cycles.samples = 128
scene.cycles.sampling_pattern = 'TABULATED_SOBOL'
scene.cycles.light_sampling_threshold = 0.0
scene.cycles.use_adaptive_sampling = False
scene.cycles.use_light_tree = False
scene.cycles.caustics_reflective = False
scene.cycles.caustics_refractive = False
scene.cycles.blur_glossy = 0.0
scene.cycles.max_bounces = 6
scene.cycles.sample_clamp_direct = 1.0
scene.cycles.sample_clamp_indirect = 1.0
scene.view_settings.view_transform = 'Standard'
bpy.context.view_layer.update()

# ---- added for rendering (the .blend has no active camera and no usable light): camera, sun
cam_auto = bpy.data.cameras.new('AutoCamera')
cam_auto.lens = 50.0
cam_auto.sensor_width = 36.0
cam_auto.clip_end = 1000.0
ob_auto_camera = bpy.data.objects.new('AutoCamera', cam_auto)
scene.collection.objects.link(ob_auto_camera)
ob_auto_camera.location = (0.909329, -0.977078, 1.14232)
ob_auto_camera.rotation_euler = (1.09748, -7.21219e-08, 0.694738)
scene.camera = ob_auto_camera
light_auto_sun = bpy.data.lights.new('AutoSun', 'SUN')
light_auto_sun.energy = 3.0
light_auto_sun.angle = 0.0523599
ob_auto_sun = bpy.data.objects.new('AutoSun', light_auto_sun)
scene.collection.objects.link(ob_auto_sun)
ob_auto_sun.rotation_euler = (0.872665, 0.174533, 0.523599)
bpy.context.view_layer.update()
